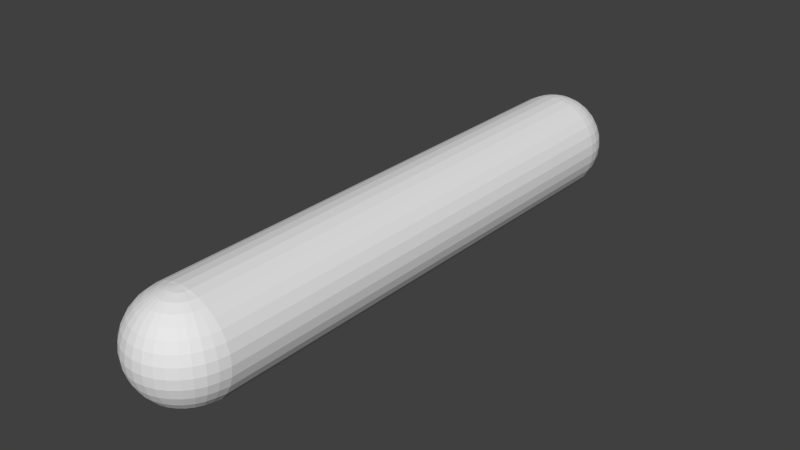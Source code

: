 # Source: Pill.blend  (saved by Blender 2.72.0; exported with 4.5.12 LTS)
import bpy
from mathutils import Matrix  # noqa: F401  (used for matrix-valued properties, if any)

bpy.ops.wm.read_factory_settings(use_empty=True)
scene = bpy.context.scene
scene.name = 'Scene'

# ---- collections
col_collection_1 = bpy.data.collections.new('Collection 1'); scene.collection.children.link(col_collection_1)

# ---- world
world_world = bpy.data.worlds.new('World'); scene.world = world_world
world_world.color = (0.05088, 0.05088, 0.05088)
world_world.use_sun_shadow = False
world_world.sun_shadow_jitter_overblur = 0.0
world_world.cycles.sampling_method = 'MANUAL'
world_world.cycles.sample_map_resolution = 256

# ---- meshes
me_cylinder_001 = bpy.data.meshes.new('Cylinder.001')
me_cylinder_001.from_pydata([(-0.00548, 1.0, -0.9854), (0.0, 1.0, 4.0), (0.1896, 0.9808, -0.9854), (0.1951, 0.9808, 4.0), (0.3772, 0.9239, -0.9854), (0.3827, 0.9239, 4.0), (0.5556, 0.8315, 4.0), (0.7016, 0.7071, -0.9854), (0.7071, 0.7071, 4.0), (0.826, 0.5556, -0.9854), (0.8315, 0.5556, 4.0), (0.9184, 0.3827, -0.9854), (0.9239, 0.3827, 4.0), (0.9753, 0.1951, -0.9854), (0.9808, 0.1951, 4.0), (0.9945, 1.779e-07, -0.9854), (1.0, -4.649e-07, 4.0), (0.9753, -0.1951, -0.9854), (0.9808, -0.1951, 4.0), (0.9184, -0.3827, -0.9854), (0.9239, -0.3827, 4.0), (0.826, -0.5556, -0.9854), (0.8315, -0.5556, 4.0), (0.7016, -0.7071, -0.9854), (0.7071, -0.7071, 4.0), (0.5501, -0.8315, -0.9854), (0.5556, -0.8315, 4.0), (0.3827, -0.9239, -1.0), (0.3827, -0.9239, 4.0), (0.1951, -0.9808, -1.0), (0.1967, -0.9805, 4.0), (-3.258e-07, -1.0, -1.0), (0.01385, -0.9842, 4.0), (-0.1951, -0.9808, -1.0), (-0.1898, -0.9808, 4.0), (-0.3936, -0.9239, -0.9707), (-0.3827, -0.9239, 4.0), (-0.5665, -0.8315, -0.9707), (-0.5556, -0.8315, 4.0), (-0.7071, -0.7071, -1.0), (-0.7071, -0.7071, 4.0), (-0.837, -0.5556, -0.9854), (-0.8315, -0.5556, 4.0), (-0.9294, -0.3827, -0.9854), (-0.9239, -0.3827, 4.0), (-0.9808, -0.1951, -1.0), (-0.9808, -0.1951, 4.0), (-1.011, -2.402e-07, -0.9707), (-1.0, 4.292e-07, 4.0), (-0.9808, 0.1951, -1.0), (-0.9808, 0.1951, 4.0), (-0.9239, 0.3827, -1.0), (-0.9239, 0.3827, 4.0), (-0.8315, 0.5556, -1.0), (-0.8315, 0.5556, 4.0), (-0.7071, 0.7071, -1.0), (-0.7071, 0.7071, 4.0), (-0.561, 0.8315, -0.9854), (-0.5556, 0.8315, 4.0), (-0.3882, 0.9239, -0.9854), (-0.3827, 0.9239, 4.0), (-0.2006, 0.9808, -0.9854), (-0.1951, 0.9808, 4.0), (-0.5551, 0.8104, 3.908), (0.1863, 0.9738, 4.053), (0.3682, 0.9175, 4.089), (0.5357, 0.8262, 4.122), (0.6826, 0.7033, 4.152), (0.8032, 0.5535, 4.176), (0.8927, 0.3827, 4.193), (0.9479, 0.1973, 4.204), (0.9665, 0.004467, 4.208), (0.9479, -0.1883, 4.204), (0.8927, -0.3737, 4.193), (0.8032, -0.5446, 4.176), (0.6826, -0.6944, 4.152), (0.5357, -0.8173, 4.122), (0.3682, -0.9351, 4.089), (0.1754, 0.9738, 4.089), (0.3466, 0.9175, 4.16), (0.5045, 0.8262, 4.225), (0.6429, 0.7033, 4.283), (0.7564, 0.5535, 4.33), (0.8408, 0.3827, 4.365), (0.8927, 0.1973, 4.386), (0.9103, 0.004467, 4.394), (0.8927, -0.1883, 4.386), (0.8408, -0.3737, 4.365), (0.7564, -0.5446, 4.33), (0.6429, -0.6944, 4.283), (0.5045, -0.8173, 4.225), (0.3466, -0.9351, 4.16), (0.1575, 0.9738, 4.122), (0.3117, 0.9175, 4.225), (0.4538, 0.8262, 4.32), (0.5783, 0.7033, 4.404), (0.6805, 0.5535, 4.472), (0.7564, 0.3827, 4.523), (0.8032, 0.1973, 4.554), (0.819, 0.004467, 4.564), (0.8032, -0.1883, 4.554), (0.7564, -0.3737, 4.523), (0.6805, -0.5446, 4.472), (0.5783, -0.6944, 4.404), (0.4538, -0.8173, 4.32), (0.3117, -0.9351, 4.225), (0.1336, 0.9738, 4.152), (0.2647, 0.9175, 4.283), (0.3855, 0.8262, 4.404), (0.4914, 0.7033, 4.509), (0.5783, 0.5535, 4.596), (0.6429, 0.3827, 4.661), (0.6826, 0.1973, 4.701), (0.696, 0.004467, 4.714), (0.6826, -0.1883, 4.701), (0.6429, -0.3737, 4.661), (0.5783, -0.5446, 4.596), (0.4914, -0.6944, 4.509), (0.3855, -0.8173, 4.404), (0.2647, -0.9351, 4.283), (0.1043, 0.9738, 4.176), (0.2073, 0.9175, 4.33), (0.3023, 0.8262, 4.472), (0.3855, 0.7033, 4.596), (0.4538, 0.5535, 4.699), (0.5045, 0.3827, 4.774), (0.5357, 0.1973, 4.821), (0.5463, 0.004467, 4.837), (0.5357, -0.1883, 4.821), (0.5045, -0.3737, 4.774), (0.4538, -0.5446, 4.699), (0.3855, -0.6944, 4.596), (0.3023, -0.8173, 4.472), (0.2073, -0.9351, 4.33), (0.07101, 0.9738, 4.193), (0.142, 0.9175, 4.365), (0.2073, 0.8262, 4.523), (0.2647, 0.7033, 4.661), (0.3117, 0.5535, 4.774), (0.3466, 0.3827, 4.859), (0.3682, 0.1973, 4.911), (0.3754, 0.004467, 4.928), (0.3682, -0.1883, 4.911), (0.3466, -0.3737, 4.859), (0.3117, -0.5446, 4.774), (0.2647, -0.6944, 4.661), (0.2073, -0.8173, 4.523), (0.142, -0.9351, 4.365), (0.03484, 0.9738, 4.204), (0.07101, 0.9175, 4.386), (0.1043, 0.8262, 4.554), (0.1336, 0.7033, 4.701), (0.1575, 0.5535, 4.821), (0.1754, 0.3827, 4.911), (0.1863, 0.1973, 4.966), (0.19, 0.004467, 4.985), (0.1863, -0.1883, 4.966), (0.1754, -0.3737, 4.911), (0.1575, -0.5446, 4.821), (0.1336, -0.6944, 4.701), (0.1043, -0.8173, 4.554), (0.07101, -0.9351, 4.386), (-0.002778, 0.9738, 4.208), (-0.002778, 0.9175, 4.394), (-0.002778, 0.8262, 4.564), (-0.002778, 0.7033, 4.714), (-0.002778, 0.5535, 4.837), (-0.002778, 0.3827, 4.928), (-0.002778, 0.1973, 4.985), (-0.002778, 0.004467, 5.004), (-0.002778, -0.1883, 4.985), (-0.002778, -0.3737, 4.928), (-0.002778, -0.5446, 4.837), (-0.002778, -0.6944, 4.714), (-0.002778, -0.8173, 4.564), (-0.002778, -0.9351, 4.394), (-0.04039, 0.9738, 4.204), (-0.07656, 0.9175, 4.386), (-0.1099, 0.8262, 4.554), (-0.1391, 0.7033, 4.701), (-0.1631, 0.5535, 4.821), (-0.1809, 0.3827, 4.911), (-0.1919, 0.1973, 4.966), (-0.1956, 0.004467, 4.985), (-0.1919, -0.1883, 4.966), (-0.1809, -0.3737, 4.911), (-0.1631, -0.5446, 4.821), (-0.1391, -0.6944, 4.701), (-0.1099, -0.8173, 4.554), (-0.07656, -0.9351, 4.386), (-0.07656, 0.9738, 4.193), (-0.1475, 0.9175, 4.365), (-0.2129, 0.8262, 4.523), (-0.2702, 0.7033, 4.661), (-0.3172, 0.5535, 4.774), (-0.3522, 0.3827, 4.859), (-0.3737, 0.1973, 4.911), (-0.381, 0.004467, 4.928), (-0.3737, -0.1883, 4.911), (-0.3522, -0.3737, 4.859), (-0.3172, -0.5446, 4.774), (-0.2702, -0.6944, 4.661), (-0.2129, -0.8173, 4.523), (-0.1475, -0.9351, 4.365), (-0.1099, 0.9738, 4.176), (-0.2129, 0.9175, 4.33), (-0.3078, 0.8262, 4.472), (-0.391, 0.7033, 4.596), (-0.4593, 0.5535, 4.699), (-0.51, 0.3827, 4.774), (-0.5413, 0.1973, 4.821), (-0.5518, 0.004467, 4.837), (-0.5413, -0.1883, 4.821), (-0.51, -0.3737, 4.774), (-0.4593, -0.5446, 4.699), (-0.391, -0.6944, 4.596), (-0.3078, -0.8173, 4.472), (-0.2129, -0.9351, 4.33), (-0.1391, 0.9738, 4.152), (-0.2702, 0.9175, 4.283), (-0.391, 0.8262, 4.404), (-0.4969, 0.7033, 4.509), (-0.5838, 0.5535, 4.596), (-0.6484, 0.3827, 4.661), (-0.6882, 0.1973, 4.701), (-0.7016, 0.004467, 4.714), (-0.6882, -0.1883, 4.701), (-0.6484, -0.3737, 4.661), (-0.5838, -0.5446, 4.596), (-0.4969, -0.6944, 4.509), (-0.391, -0.8173, 4.404), (-0.2702, -0.9351, 4.283), (-0.1631, 0.9738, 4.122), (-0.3172, 0.9175, 4.225), (-0.4593, 0.8262, 4.32), (-0.5838, 0.7033, 4.404), (-0.686, 0.5535, 4.472), (-0.762, 0.3827, 4.523), (-0.8087, 0.1973, 4.554), (-0.8245, 0.004467, 4.564), (-0.8087, -0.1883, 4.554), (-0.762, -0.3737, 4.523), (-0.686, -0.5446, 4.472), (-0.5838, -0.6944, 4.404), (-0.4593, -0.8173, 4.32), (-0.3172, -0.9351, 4.225), (-0.1809, 0.9738, 4.089), (-0.3522, 0.9175, 4.16), (-0.51, 0.8262, 4.225), (-0.6484, 0.7033, 4.283), (-0.762, 0.5535, 4.33), (-0.8463, 0.3827, 4.365), (-0.8983, 0.1973, 4.386), (-0.9158, 0.004467, 4.394), (-0.8983, -0.1883, 4.386), (-0.8463, -0.3737, 4.365), (-0.762, -0.5446, 4.33), (-0.6484, -0.6944, 4.283), (-0.51, -0.8173, 4.225), (-0.3522, -0.9351, 4.16), (-0.1919, 0.9738, 4.053), (-0.3737, 0.9175, 4.089), (-0.5413, 0.8262, 4.122), (-0.6882, 0.7033, 4.152), (-0.8087, 0.5535, 4.176), (-0.8983, 0.3827, 4.193), (-0.9535, 0.1973, 4.204), (-0.9721, 0.004467, 4.208), (-0.9535, -0.1883, 4.204), (-0.8983, -0.3737, 4.193), (-0.8087, -0.5446, 4.176), (-0.6882, -0.6944, 4.152), (-0.5413, -0.8173, 4.122), (-0.3737, -0.9351, 4.089), (-0.3948, -0.9244, -4.005), (0.5501, 0.8315, -0.9854), (-0.01096, 1.0, -5.971), (-0.2061, 0.9808, -5.971), (-0.3936, 0.9239, -5.971), (-0.5665, 0.8315, -5.971), (-0.7181, 0.7071, -5.971), (-0.8424, 0.5556, -5.971), (-0.9348, 0.3827, -5.971), (-0.9917, 0.1951, -5.971), (-1.011, 2.888e-07, -5.971), (-0.9917, -0.1951, -5.971), (-0.9348, -0.3827, -5.971), (-0.8424, -0.5556, -5.971), (-0.7181, -0.7071, -5.971), (-0.5665, -0.8315, -5.971), (-0.3936, -0.9239, -5.971), (-0.2076, -0.9805, -5.971), (-0.02481, -0.9842, -5.971), (0.1788, -0.9808, -5.971), (0.3717, -0.9239, -5.971), (0.5446, -0.8315, -5.971), (0.6961, -0.7071, -5.971), (0.8205, -0.5556, -5.971), (0.9129, -0.3827, -5.971), (0.9698, -0.1951, -5.971), (0.989, 1.183e-06, -5.971), (0.9698, 0.1951, -5.971), (0.9129, 0.3827, -5.971), (0.8205, 0.5556, -5.971), (0.6961, 0.7071, -5.971), (0.5446, 0.8315, -5.971), (0.3717, 0.9239, -5.971), (0.1841, 0.9808, -5.971), (0.5442, 0.8104, -5.879), (-0.1973, 0.9738, -6.024), (-0.3791, 0.9175, -6.06), (-0.5467, 0.8262, -6.093), (-0.6936, 0.7033, -6.122), (-0.8141, 0.5535, -6.146), (-0.9037, 0.3827, -6.164), (-0.9589, 0.1973, -6.175), (-0.9775, 0.004467, -6.179), (-0.9589, -0.1883, -6.175), (-0.9037, -0.3737, -6.164), (-0.8141, -0.5446, -6.146), (-0.6936, -0.6944, -6.122), (-0.5467, -0.8173, -6.093), (-0.3791, -0.9351, -6.06), (-0.1863, 0.9738, -6.06), (-0.3576, 0.9175, -6.131), (-0.5155, 0.8262, -6.196), (-0.6538, 0.7033, -6.253), (-0.7674, 0.5535, -6.3), (-0.8517, 0.3827, -6.335), (-0.9037, 0.1973, -6.357), (-0.9212, 0.004467, -6.364), (-0.9037, -0.1883, -6.357), (-0.8517, -0.3737, -6.335), (-0.7674, -0.5446, -6.3), (-0.6538, -0.6944, -6.253), (-0.5155, -0.8173, -6.196), (-0.3576, -0.9351, -6.131), (-0.1685, 0.9738, -6.093), (-0.3226, 0.9175, -6.196), (-0.4647, 0.8262, -6.291), (-0.5892, 0.7033, -6.374), (-0.6914, 0.5535, -6.443), (-0.7674, 0.3827, -6.493), (-0.8141, 0.1973, -6.525), (-0.8299, 0.004467, -6.535), (-0.8141, -0.1883, -6.525), (-0.7674, -0.3737, -6.493), (-0.6914, -0.5446, -6.443), (-0.5892, -0.6944, -6.374), (-0.4647, -0.8173, -6.291), (-0.3226, -0.9351, -6.196), (-0.1445, 0.9738, -6.122), (-0.2756, 0.9175, -6.253), (-0.3964, 0.8262, -6.374), (-0.5023, 0.7033, -6.48), (-0.5892, 0.5535, -6.567), (-0.6538, 0.3827, -6.632), (-0.6936, 0.1973, -6.671), (-0.707, 0.004467, -6.685), (-0.6936, -0.1883, -6.671), (-0.6538, -0.3737, -6.632), (-0.5892, -0.5446, -6.567), (-0.5023, -0.6944, -6.48), (-0.3964, -0.8173, -6.374), (-0.2756, -0.9351, -6.253), (-0.1153, 0.9738, -6.146), (-0.2183, 0.9175, -6.3), (-0.3132, 0.8262, -6.443), (-0.3964, 0.7033, -6.567), (-0.4647, 0.5535, -6.669), (-0.5155, 0.3827, -6.745), (-0.5467, 0.1973, -6.792), (-0.5572, 0.004467, -6.808), (-0.5467, -0.1883, -6.792), (-0.5155, -0.3737, -6.745), (-0.4647, -0.5446, -6.669), (-0.3964, -0.6944, -6.567), (-0.3132, -0.8173, -6.443), (-0.2183, -0.9351, -6.3), (-0.08197, 0.9738, -6.164), (-0.1529, 0.9175, -6.335), (-0.2183, 0.8262, -6.493), (-0.2756, 0.7033, -6.632), (-0.3226, 0.5535, -6.745), (-0.3576, 0.3827, -6.83), (-0.3791, 0.1973, -6.882), (-0.3864, 0.004467, -6.899), (-0.3791, -0.1883, -6.882), (-0.3576, -0.3737, -6.83), (-0.3226, -0.5446, -6.745), (-0.2756, -0.6944, -6.632), (-0.2183, -0.8173, -6.493), (-0.1529, -0.9351, -6.335), (-0.0458, 0.9738, -6.175), (-0.08197, 0.9175, -6.357), (-0.1153, 0.8262, -6.525), (-0.1445, 0.7033, -6.671), (-0.1685, 0.5535, -6.792), (-0.1863, 0.3827, -6.882), (-0.1973, 0.1973, -6.937), (-0.201, 0.004467, -6.955), (-0.1973, -0.1883, -6.937), (-0.1863, -0.3737, -6.882), (-0.1685, -0.5446, -6.792), (-0.1445, -0.6944, -6.671), (-0.1153, -0.8173, -6.525), (-0.08197, -0.9351, -6.357), (-0.008182, 0.9738, -6.179), (-0.008182, 0.9175, -6.364), (-0.008182, 0.8262, -6.535), (-0.008182, 0.7033, -6.685), (-0.008182, 0.5535, -6.808), (-0.008182, 0.3827, -6.899), (-0.008182, 0.1973, -6.955), (-0.008182, 0.004467, -6.974), (-0.008182, -0.1883, -6.955), (-0.008182, -0.3737, -6.899), (-0.008182, -0.5446, -6.808), (-0.008182, -0.6944, -6.685), (-0.008182, -0.8173, -6.535), (-0.008182, -0.9351, -6.364), (0.02943, 0.9738, -6.175), (0.0656, 0.9175, -6.357), (0.09893, 0.8262, -6.525), (0.1282, 0.7033, -6.671), (0.1521, 0.5535, -6.792), (0.1699, 0.3827, -6.882), (0.1809, 0.1973, -6.937), (0.1846, 0.004467, -6.955), (0.1809, -0.1883, -6.937), (0.1699, -0.3737, -6.882), (0.1521, -0.5446, -6.792), (0.1282, -0.6944, -6.671), (0.09893, -0.8173, -6.525), (0.0656, -0.9351, -6.357), (0.0656, 0.9738, -6.164), (0.1365, 0.9175, -6.335), (0.2019, 0.8262, -6.493), (0.2592, 0.7033, -6.632), (0.3063, 0.5535, -6.745), (0.3412, 0.3827, -6.83), (0.3628, 0.1973, -6.882), (0.37, 0.004467, -6.899), (0.3628, -0.1883, -6.882), (0.3412, -0.3737, -6.83), (0.3063, -0.5446, -6.745), (0.2592, -0.6944, -6.632), (0.2019, -0.8173, -6.493), (0.1365, -0.9351, -6.335), (0.09893, 0.9738, -6.146), (0.2019, 0.9175, -6.3), (0.2969, 0.8262, -6.443), (0.3801, 0.7033, -6.567), (0.4483, 0.5535, -6.669), (0.4991, 0.3827, -6.745), (0.5303, 0.1973, -6.792), (0.5409, 0.004467, -6.808), (0.5303, -0.1883, -6.792), (0.4991, -0.3737, -6.745), (0.4483, -0.5446, -6.669), (0.3801, -0.6944, -6.567), (0.2969, -0.8173, -6.443), (0.2019, -0.9351, -6.3), (0.1282, 0.9738, -6.122), (0.2592, 0.9175, -6.253), (0.3801, 0.8262, -6.374), (0.486, 0.7033, -6.48), (0.5729, 0.5535, -6.567), (0.6374, 0.3827, -6.632), (0.6772, 0.1973, -6.671), (0.6906, 0.004467, -6.685), (0.6772, -0.1883, -6.671), (0.6374, -0.3737, -6.632), (0.5729, -0.5446, -6.567), (0.486, -0.6944, -6.48), (0.3801, -0.8173, -6.374), (0.2592, -0.9351, -6.253), (0.1521, 0.9738, -6.093), (0.3063, 0.9175, -6.196), (0.4483, 0.8262, -6.291), (0.5729, 0.7033, -6.374), (0.6751, 0.5535, -6.443), (0.751, 0.3827, -6.493), (0.7978, 0.1973, -6.525), (0.8135, 0.004467, -6.535), (0.7978, -0.1883, -6.525), (0.751, -0.3737, -6.493), (0.6751, -0.5446, -6.443), (0.5729, -0.6944, -6.374), (0.4483, -0.8173, -6.291), (0.3063, -0.9351, -6.196), (0.1699, 0.9738, -6.06), (0.3412, 0.9175, -6.131), (0.4991, 0.8262, -6.196), (0.6374, 0.7033, -6.253), (0.751, 0.5535, -6.3), (0.8354, 0.3827, -6.335), (0.8873, 0.1973, -6.357), (0.9049, 0.004467, -6.364), (0.8873, -0.1883, -6.357), (0.8354, -0.3737, -6.335), (0.751, -0.5446, -6.3), (0.6374, -0.6944, -6.253), (0.4991, -0.8173, -6.196), (0.3412, -0.9351, -6.131), (0.1809, 0.9738, -6.024), (0.3628, 0.9175, -6.06), (0.5303, 0.8262, -6.093), (0.6772, 0.7033, -6.122), (0.7978, 0.5535, -6.146), (0.8873, 0.3827, -6.164), (0.9425, 0.1973, -6.175), (0.9611, 0.004467, -6.179), (0.9425, -0.1883, -6.175), (0.8873, -0.3737, -6.164), (0.7978, -0.5446, -6.146), (0.6772, -0.6944, -6.122), (0.5303, -0.8173, -6.093), (0.3628, -0.9351, -6.06), (0.3839, -0.9244, 2.035)], [], [(0, 1, 3, 2), (2, 3, 5, 4), (7, 8, 10, 9), (9, 10, 12, 11), (11, 12, 14, 13), (13, 14, 16, 15), (15, 16, 18, 17), (17, 18, 20, 19), (19, 20, 22, 21), (21, 22, 24, 23), (23, 24, 26, 25), (25, 26, 28, 27), (27, 28, 30, 29), (29, 30, 32, 31), (31, 32, 34, 33), (33, 34, 36, 35), (35, 36, 38, 37), (37, 38, 40, 39), (39, 40, 42, 41), (41, 42, 44, 43), (43, 44, 46, 45), (45, 46, 48, 47), (47, 48, 50, 49), (49, 50, 52, 51), (51, 52, 54, 53), (53, 54, 56, 55), (55, 56, 58, 57), (57, 58, 60, 59), (3, 1, 62, 60, 58, 56, 54, 52, 50, 48, 46, 44, 42, 40, 38, 36, 34, 32, 30, 28, 26, 24, 22, 20, 18, 16, 14, 12, 10, 8, 6, 5), (61, 62, 1, 0), (59, 60, 62, 61), (70, 69, 83, 84), (68, 67, 81, 82), (66, 65, 79, 80), (77, 76, 90, 91), (75, 74, 88, 89), (73, 72, 86, 87), (71, 70, 84, 85), (69, 68, 82, 83), (67, 66, 80, 81), (65, 64, 78, 79), (76, 75, 89, 90), (74, 73, 87, 88), (72, 71, 85, 86), (84, 83, 97, 98), (82, 81, 95, 96), (80, 79, 93, 94), (91, 90, 104, 105), (89, 88, 102, 103), (87, 86, 100, 101), (85, 84, 98, 99), (83, 82, 96, 97), (81, 80, 94, 95), (79, 78, 92, 93), (90, 89, 103, 104), (88, 87, 101, 102), (86, 85, 99, 100), (98, 97, 111, 112), (96, 95, 109, 110), (94, 93, 107, 108), (105, 104, 118, 119), (103, 102, 116, 117), (101, 100, 114, 115), (99, 98, 112, 113), (97, 96, 110, 111), (95, 94, 108, 109), (93, 92, 106, 107), (104, 103, 117, 118), (102, 101, 115, 116), (100, 99, 113, 114), (112, 111, 125, 126), (110, 109, 123, 124), (108, 107, 121, 122), (119, 118, 132, 133), (117, 116, 130, 131), (115, 114, 128, 129), (113, 112, 126, 127), (111, 110, 124, 125), (109, 108, 122, 123), (107, 106, 120, 121), (118, 117, 131, 132), (116, 115, 129, 130), (114, 113, 127, 128), (126, 125, 139, 140), (124, 123, 137, 138), (122, 121, 135, 136), (133, 132, 146, 147), (131, 130, 144, 145), (129, 128, 142, 143), (127, 126, 140, 141), (125, 124, 138, 139), (123, 122, 136, 137), (121, 120, 134, 135), (132, 131, 145, 146), (130, 129, 143, 144), (128, 127, 141, 142), (140, 139, 153, 154), (138, 137, 151, 152), (136, 135, 149, 150), (147, 146, 160, 161), (145, 144, 158, 159), (143, 142, 156, 157), (141, 140, 154, 155), (139, 138, 152, 153), (137, 136, 150, 151), (135, 134, 148, 149), (146, 145, 159, 160), (144, 143, 157, 158), (142, 141, 155, 156), (154, 153, 167, 168), (152, 151, 165, 166), (150, 149, 163, 164), (161, 160, 174, 175), (159, 158, 172, 173), (157, 156, 170, 171), (155, 154, 168, 169), (153, 152, 166, 167), (151, 150, 164, 165), (149, 148, 162, 163), (160, 159, 173, 174), (158, 157, 171, 172), (156, 155, 169, 170), (168, 167, 181, 182), (166, 165, 179, 180), (164, 163, 177, 178), (175, 174, 188, 189), (173, 172, 186, 187), (171, 170, 184, 185), (169, 168, 182, 183), (167, 166, 180, 181), (165, 164, 178, 179), (163, 162, 176, 177), (174, 173, 187, 188), (172, 171, 185, 186), (170, 169, 183, 184), (182, 181, 195, 196), (180, 179, 193, 194), (178, 177, 191, 192), (189, 188, 202, 203), (187, 186, 200, 201), (185, 184, 198, 199), (183, 182, 196, 197), (181, 180, 194, 195), (179, 178, 192, 193), (177, 176, 190, 191), (188, 187, 201, 202), (186, 185, 199, 200), (184, 183, 197, 198), (196, 195, 209, 210), (194, 193, 207, 208), (192, 191, 205, 206), (203, 202, 216, 217), (201, 200, 214, 215), (199, 198, 212, 213), (197, 196, 210, 211), (195, 194, 208, 209), (193, 192, 206, 207), (191, 190, 204, 205), (202, 201, 215, 216), (200, 199, 213, 214), (198, 197, 211, 212), (210, 209, 223, 224), (208, 207, 221, 222), (206, 205, 219, 220), (217, 216, 230, 231), (215, 214, 228, 229), (213, 212, 226, 227), (211, 210, 224, 225), (209, 208, 222, 223), (207, 206, 220, 221), (205, 204, 218, 219), (216, 215, 229, 230), (214, 213, 227, 228), (212, 211, 225, 226), (224, 223, 237, 238), (222, 221, 235, 236), (220, 219, 233, 234), (231, 230, 244, 245), (229, 228, 242, 243), (227, 226, 240, 241), (225, 224, 238, 239), (223, 222, 236, 237), (221, 220, 234, 235), (219, 218, 232, 233), (230, 229, 243, 244), (228, 227, 241, 242), (226, 225, 239, 240), (238, 237, 251, 252), (236, 235, 249, 250), (234, 233, 247, 248), (245, 244, 258, 259), (243, 242, 256, 257), (241, 240, 254, 255), (239, 238, 252, 253), (237, 236, 250, 251), (235, 234, 248, 249), (233, 232, 246, 247), (244, 243, 257, 258), (242, 241, 255, 256), (240, 239, 253, 254), (252, 251, 265, 266), (250, 249, 263, 264), (248, 247, 261, 262), (259, 258, 272, 273), (257, 256, 270, 271), (255, 254, 268, 269), (253, 252, 266, 267), (251, 250, 264, 265), (249, 248, 262, 263), (247, 246, 260, 261), (258, 257, 271, 272), (256, 255, 269, 270), (254, 253, 267, 268), (28, 26, 76, 77), (40, 38, 36, 273, 272, 271), (270, 42, 40, 271), (269, 44, 42, 270), (268, 46, 44, 269), (267, 48, 46, 268), (266, 50, 48, 267), (265, 52, 50, 266), (264, 54, 52, 265), (263, 56, 54, 264), (262, 58, 56, 263), (261, 60, 58, 262), (260, 62, 60, 261), (64, 65, 5, 3), (62, 260, 1), (260, 246, 1), (232, 1, 246), (3, 64, 1), (64, 1, 78), (78, 1, 92), (92, 1, 106), (106, 1, 120), (120, 1, 134), (134, 1, 148), (218, 1, 232), (204, 1, 218), (190, 1, 204), (176, 1, 190), (162, 1, 176), (148, 1, 162), (66, 6, 5, 65), (67, 8, 6, 66), (68, 10, 8, 67), (69, 12, 10, 68), (70, 14, 12, 69), (71, 16, 14, 70), (72, 18, 16, 71), (73, 20, 18, 72), (74, 22, 20, 73), (75, 24, 22, 74), (76, 26, 24, 75), (259, 273, 32), (245, 259, 32), (231, 245, 32), (217, 231, 32), (203, 217, 32), (189, 203, 32), (175, 189, 32), (161, 175, 32), (147, 161, 32), (133, 147, 32), (119, 133, 32), (105, 119, 32), (91, 105, 32), (77, 91, 32), (273, 36, 34, 32), (77, 32, 30, 28), (8, 7, 275, 6), (5, 6, 275, 4), (0, 276, 277, 61), (61, 277, 278, 59), (55, 280, 281, 53), (53, 281, 282, 51), (280, 55, 57, 279), (51, 282, 283, 49), (49, 283, 284, 47), (45, 285, 286, 43), (43, 286, 287, 41), (41, 287, 288, 39), (39, 288, 289, 37), (37, 289, 290, 35), (35, 290, 291, 33), (25, 295, 296, 23), (33, 291, 292, 31), (29, 293, 294, 27), (31, 292, 293, 29), (7, 304, 305, 275), (21, 297, 298, 19), (19, 298, 299, 17), (17, 299, 300, 15), (15, 300, 301, 13), (13, 301, 302, 11), (11, 302, 303, 9), (9, 303, 304, 7), (23, 296, 297, 21), (275, 305, 306, 4), (277, 276, 307, 306, 305, 304, 303, 302, 301, 300, 299, 298, 297, 296, 295, 294, 293, 292, 291, 290, 289, 288, 287, 286, 285, 284, 283, 282, 281, 280, 279, 278), (2, 307, 276, 0), (4, 306, 307, 2), (315, 314, 328, 329), (313, 312, 326, 327), (311, 310, 324, 325), (322, 321, 335, 336), (320, 319, 333, 334), (318, 317, 331, 332), (316, 315, 329, 330), (314, 313, 327, 328), (312, 311, 325, 326), (310, 309, 323, 324), (321, 320, 334, 335), (319, 318, 332, 333), (317, 316, 330, 331), (329, 328, 342, 343), (327, 326, 340, 341), (325, 324, 338, 339), (336, 335, 349, 350), (334, 333, 347, 348), (332, 331, 345, 346), (330, 329, 343, 344), (328, 327, 341, 342), (326, 325, 339, 340), (324, 323, 337, 338), (335, 334, 348, 349), (333, 332, 346, 347), (331, 330, 344, 345), (343, 342, 356, 357), (341, 340, 354, 355), (339, 338, 352, 353), (350, 349, 363, 364), (348, 347, 361, 362), (346, 345, 359, 360), (344, 343, 357, 358), (342, 341, 355, 356), (340, 339, 353, 354), (338, 337, 351, 352), (349, 348, 362, 363), (347, 346, 360, 361), (345, 344, 358, 359), (357, 356, 370, 371), (355, 354, 368, 369), (353, 352, 366, 367), (364, 363, 377, 378), (362, 361, 375, 376), (360, 359, 373, 374), (358, 357, 371, 372), (356, 355, 369, 370), (354, 353, 367, 368), (352, 351, 365, 366), (363, 362, 376, 377), (361, 360, 374, 375), (359, 358, 372, 373), (371, 370, 384, 385), (369, 368, 382, 383), (367, 366, 380, 381), (378, 377, 391, 392), (376, 375, 389, 390), (374, 373, 387, 388), (372, 371, 385, 386), (370, 369, 383, 384), (368, 367, 381, 382), (366, 365, 379, 380), (377, 376, 390, 391), (375, 374, 388, 389), (373, 372, 386, 387), (385, 384, 398, 399), (383, 382, 396, 397), (381, 380, 394, 395), (392, 391, 405, 406), (390, 389, 403, 404), (388, 387, 401, 402), (386, 385, 399, 400), (384, 383, 397, 398), (382, 381, 395, 396), (380, 379, 393, 394), (391, 390, 404, 405), (389, 388, 402, 403), (387, 386, 400, 401), (399, 398, 412, 413), (397, 396, 410, 411), (395, 394, 408, 409), (406, 405, 419, 420), (404, 403, 417, 418), (402, 401, 415, 416), (400, 399, 413, 414), (398, 397, 411, 412), (396, 395, 409, 410), (394, 393, 407, 408), (405, 404, 418, 419), (403, 402, 416, 417), (401, 400, 414, 415), (413, 412, 426, 427), (411, 410, 424, 425), (409, 408, 422, 423), (420, 419, 433, 434), (418, 417, 431, 432), (416, 415, 429, 430), (414, 413, 427, 428), (412, 411, 425, 426), (410, 409, 423, 424), (408, 407, 421, 422), (419, 418, 432, 433), (417, 416, 430, 431), (415, 414, 428, 429), (427, 426, 440, 441), (425, 424, 438, 439), (423, 422, 436, 437), (434, 433, 447, 448), (432, 431, 445, 446), (430, 429, 443, 444), (428, 427, 441, 442), (426, 425, 439, 440), (424, 423, 437, 438), (422, 421, 435, 436), (433, 432, 446, 447), (431, 430, 444, 445), (429, 428, 442, 443), (441, 440, 454, 455), (439, 438, 452, 453), (437, 436, 450, 451), (448, 447, 461, 462), (446, 445, 459, 460), (444, 443, 457, 458), (442, 441, 455, 456), (440, 439, 453, 454), (438, 437, 451, 452), (436, 435, 449, 450), (447, 446, 460, 461), (445, 444, 458, 459), (443, 442, 456, 457), (455, 454, 468, 469), (453, 452, 466, 467), (451, 450, 464, 465), (462, 461, 475, 476), (460, 459, 473, 474), (458, 457, 471, 472), (456, 455, 469, 470), (454, 453, 467, 468), (452, 451, 465, 466), (450, 449, 463, 464), (461, 460, 474, 475), (459, 458, 472, 473), (457, 456, 470, 471), (469, 468, 482, 483), (467, 466, 480, 481), (465, 464, 478, 479), (476, 475, 489, 490), (474, 473, 487, 488), (472, 471, 485, 486), (470, 469, 483, 484), (468, 467, 481, 482), (466, 465, 479, 480), (464, 463, 477, 478), (475, 474, 488, 489), (473, 472, 486, 487), (471, 470, 484, 485), (483, 482, 496, 497), (481, 480, 494, 495), (479, 478, 492, 493), (490, 489, 503, 504), (488, 487, 501, 502), (486, 485, 499, 500), (484, 483, 497, 498), (482, 481, 495, 496), (480, 479, 493, 494), (478, 477, 491, 492), (489, 488, 502, 503), (487, 486, 500, 501), (485, 484, 498, 499), (497, 496, 510, 511), (495, 494, 508, 509), (493, 492, 506, 507), (504, 503, 517, 518), (502, 501, 515, 516), (500, 499, 513, 514), (498, 497, 511, 512), (496, 495, 509, 510), (494, 493, 507, 508), (492, 491, 505, 506), (503, 502, 516, 517), (501, 500, 514, 515), (499, 498, 512, 513), (290, 289, 321, 322), (296, 295, 294, 518, 517, 516), (515, 297, 296, 516), (514, 298, 297, 515), (513, 299, 298, 514), (512, 300, 299, 513), (511, 301, 300, 512), (510, 302, 301, 511), (509, 303, 302, 510), (508, 304, 303, 509), (507, 305, 304, 508), (506, 306, 305, 507), (505, 307, 306, 506), (309, 310, 278, 277), (307, 505, 276), (505, 491, 276), (477, 276, 491), (277, 309, 276), (309, 276, 323), (323, 276, 337), (337, 276, 351), (351, 276, 365), (365, 276, 379), (379, 276, 393), (463, 276, 477), (449, 276, 463), (435, 276, 449), (421, 276, 435), (407, 276, 421), (393, 276, 407), (311, 279, 278, 310), (312, 280, 279, 311), (313, 281, 280, 312), (314, 282, 281, 313), (315, 283, 282, 314), (316, 284, 283, 315), (317, 285, 284, 316), (318, 286, 285, 317), (319, 287, 286, 318), (320, 288, 287, 319), (321, 289, 288, 320), (504, 518, 292), (490, 504, 292), (476, 490, 292), (462, 476, 292), (448, 462, 292), (434, 448, 292), (420, 434, 292), (406, 420, 292), (392, 406, 292), (378, 392, 292), (364, 378, 292), (350, 364, 292), (336, 350, 292), (322, 336, 292), (518, 294, 293, 292), (322, 292, 291, 290), (278, 279, 57, 59), (47, 284, 285, 45), (27, 294, 295, 25)])
me_cylinder_001.use_remesh_preserve_volume = False
me_cylinder_001.use_remesh_preserve_attributes = False
me_cylinder_001.use_mirror_vertex_groups = False
me_cylinder_001.update()

# ---- objects
ob_cylinder = bpy.data.objects.new('Cylinder', me_cylinder_001)

# ---- transforms, parenting, visibility, modifiers, constraints
ob_cylinder.location = (0.0, 0.0, 0.0)
ob_cylinder.rotation_euler = (1.571, -0.0, 0.0)
ob_cylinder.lineart.crease_threshold = 0.0

# ---- collection membership
col_collection_1.objects.link(ob_cylinder)

# ---- scene / render settings (as saved in the file)
scene.frame_start = 1; scene.frame_end = 250; scene.frame_set(1)
scene.render.engine = 'BLENDER_EEVEE_NEXT'
scene.render.resolution_percentage = 50
scene.render.dither_intensity = 0.0
scene.cycles.use_denoising = False
scene.cycles.samples = 10
scene.cycles.sampling_pattern = 'TABULATED_SOBOL'
scene.cycles.light_sampling_threshold = 0.0
scene.cycles.use_adaptive_sampling = False
scene.cycles.use_light_tree = False
scene.cycles.blur_glossy = 0.0
scene.cycles.pixel_filter_type = 'GAUSSIAN'
scene.cycles.sample_clamp_indirect = 0.0
scene.view_settings.view_transform = 'Standard'
bpy.context.view_layer.update()

# ---- added for rendering (the .blend has no active camera and no usable light): camera, sun
cam_auto = bpy.data.cameras.new('AutoCamera')
cam_auto.lens = 50.0
cam_auto.sensor_width = 36.0
cam_auto.clip_end = 1000.0
ob_auto_camera = bpy.data.objects.new('AutoCamera', cam_auto)
scene.collection.objects.link(ob_auto_camera)
ob_auto_camera.location = (11.3832, -12.6811, 9.11096)
ob_auto_camera.rotation_euler = (1.09748, -7.21219e-08, 0.694738)
scene.camera = ob_auto_camera
light_auto_sun = bpy.data.lights.new('AutoSun', 'SUN')
light_auto_sun.energy = 3.0
light_auto_sun.angle = 0.0523599
ob_auto_sun = bpy.data.objects.new('AutoSun', light_auto_sun)
scene.collection.objects.link(ob_auto_sun)
ob_auto_sun.rotation_euler = (0.872665, 0.174533, 0.523599)
bpy.context.view_layer.update()
